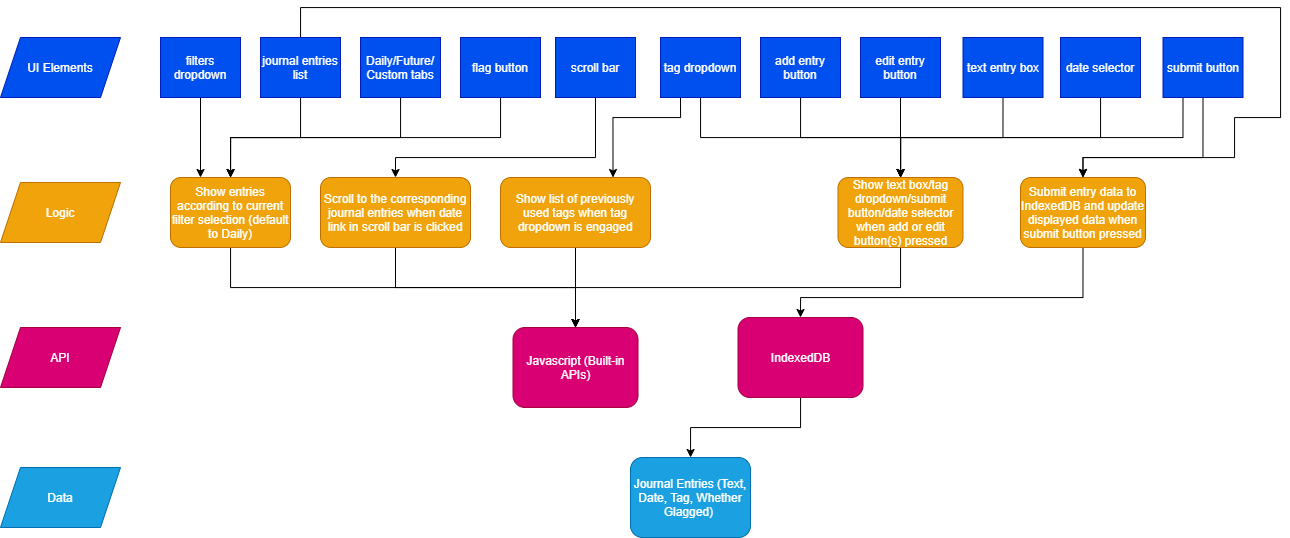

The diagram above was exported from draw.io. Its source (the exported page's mxGraphModel, read from the mxfile embedded in the PNG):
<mxGraphModel dx="1937" dy="1163" grid="1" gridSize="10" guides="1" tooltips="1" connect="1" arrows="1" fold="1" page="1" pageScale="1" pageWidth="850" pageHeight="1100" math="0" shadow="0">
  <root>
    <mxCell id="0" />
    <mxCell id="1" parent="0" />
    <mxCell id="62" style="edgeStyle=orthogonalEdgeStyle;rounded=0;orthogonalLoop=1;jettySize=auto;html=1;exitX=0.5;exitY=1;exitDx=0;exitDy=0;" edge="1" parent="1" source="2" target="61">
      <mxGeometry relative="1" as="geometry">
        <Array as="points">
          <mxPoint x="912" y="160" />
          <mxPoint x="810" y="160" />
        </Array>
      </mxGeometry>
    </mxCell>
    <mxCell id="2" value="text entry box" style="whiteSpace=wrap;html=1;fillColor=#0050ef;strokeColor=#001DBC;fontColor=#ffffff;" parent="1" vertex="1">
      <mxGeometry x="872.5" y="60" width="80" height="60" as="geometry" />
    </mxCell>
    <mxCell id="89" style="edgeStyle=orthogonalEdgeStyle;rounded=0;orthogonalLoop=1;jettySize=auto;html=1;" edge="1" parent="1" source="7" target="85">
      <mxGeometry relative="1" as="geometry">
        <Array as="points">
          <mxPoint x="305" y="310" />
          <mxPoint x="485" y="310" />
        </Array>
      </mxGeometry>
    </mxCell>
    <mxCell id="7" value="&lt;span&gt;Scroll to the corresponding journal entries when date link in scroll bar is clicked&lt;/span&gt;" style="rounded=1;whiteSpace=wrap;html=1;fillColor=#f0a30a;strokeColor=#BD7000;fontColor=#ffffff;" parent="1" vertex="1">
      <mxGeometry x="230" y="200" width="150" height="70" as="geometry" />
    </mxCell>
    <mxCell id="88" style="edgeStyle=orthogonalEdgeStyle;rounded=0;orthogonalLoop=1;jettySize=auto;html=1;" edge="1" parent="1" source="11" target="85">
      <mxGeometry relative="1" as="geometry">
        <Array as="points">
          <mxPoint x="140" y="310" />
          <mxPoint x="485" y="310" />
        </Array>
      </mxGeometry>
    </mxCell>
    <mxCell id="11" value="Show entries according to current filter selection (default to Daily)" style="rounded=1;whiteSpace=wrap;html=1;fillColor=#f0a30a;strokeColor=#BD7000;fontColor=#ffffff;" parent="1" vertex="1">
      <mxGeometry x="80" y="200" width="120" height="70" as="geometry" />
    </mxCell>
    <mxCell id="86" style="edgeStyle=orthogonalEdgeStyle;rounded=0;orthogonalLoop=1;jettySize=auto;html=1;" edge="1" parent="1" source="14" target="24">
      <mxGeometry relative="1" as="geometry" />
    </mxCell>
    <mxCell id="14" value="IndexedDB" style="rounded=1;whiteSpace=wrap;html=1;fillColor=#d80073;strokeColor=#A50040;fontColor=#ffffff;" parent="1" vertex="1">
      <mxGeometry x="647.5" y="340" width="125" height="80" as="geometry" />
    </mxCell>
    <mxCell id="24" value="Journal Entries (Text, Date, Tag, Whether Glagged)&amp;nbsp;" style="rounded=1;whiteSpace=wrap;html=1;fillColor=#1ba1e2;strokeColor=#006EAF;fontColor=#ffffff;" parent="1" vertex="1">
      <mxGeometry x="540" y="480" width="120" height="80" as="geometry" />
    </mxCell>
    <mxCell id="53" style="edgeStyle=orthogonalEdgeStyle;rounded=0;orthogonalLoop=1;jettySize=auto;html=1;entryX=0.25;entryY=0;entryDx=0;entryDy=0;" edge="1" parent="1" source="35" target="11">
      <mxGeometry relative="1" as="geometry" />
    </mxCell>
    <mxCell id="35" value="filters dropdown" style="whiteSpace=wrap;html=1;fillColor=#0050ef;strokeColor=#001DBC;fontColor=#ffffff;" vertex="1" parent="1">
      <mxGeometry x="70" y="60" width="80" height="60" as="geometry" />
    </mxCell>
    <mxCell id="57" style="edgeStyle=orthogonalEdgeStyle;rounded=0;orthogonalLoop=1;jettySize=auto;html=1;" edge="1" parent="1" source="37" target="11">
      <mxGeometry relative="1" as="geometry" />
    </mxCell>
    <mxCell id="71" style="edgeStyle=orthogonalEdgeStyle;rounded=0;orthogonalLoop=1;jettySize=auto;html=1;entryX=0.5;entryY=0;entryDx=0;entryDy=0;" edge="1" parent="1" source="37" target="69">
      <mxGeometry relative="1" as="geometry">
        <mxPoint x="1070" y="160" as="targetPoint" />
        <Array as="points">
          <mxPoint x="210" y="30" />
          <mxPoint x="1190" y="30" />
          <mxPoint x="1190" y="140" />
          <mxPoint x="1144" y="140" />
          <mxPoint x="1144" y="180" />
          <mxPoint x="993" y="180" />
        </Array>
      </mxGeometry>
    </mxCell>
    <mxCell id="37" value="journal entries list" style="whiteSpace=wrap;html=1;fillColor=#0050ef;strokeColor=#001DBC;fontColor=#ffffff;" vertex="1" parent="1">
      <mxGeometry x="170" y="60" width="80" height="60" as="geometry" />
    </mxCell>
    <mxCell id="76" style="edgeStyle=orthogonalEdgeStyle;rounded=0;orthogonalLoop=1;jettySize=auto;html=1;" edge="1" parent="1" source="39" target="11">
      <mxGeometry relative="1" as="geometry">
        <Array as="points">
          <mxPoint x="410" y="160" />
          <mxPoint x="140" y="160" />
        </Array>
      </mxGeometry>
    </mxCell>
    <mxCell id="39" value="flag button" style="whiteSpace=wrap;html=1;fillColor=#0050ef;strokeColor=#001DBC;fontColor=#ffffff;" vertex="1" parent="1">
      <mxGeometry x="370" y="60" width="80" height="60" as="geometry" />
    </mxCell>
    <mxCell id="63" style="edgeStyle=orthogonalEdgeStyle;rounded=0;orthogonalLoop=1;jettySize=auto;html=1;entryX=0.5;entryY=0;entryDx=0;entryDy=0;" edge="1" parent="1" source="40" target="61">
      <mxGeometry relative="1" as="geometry">
        <Array as="points">
          <mxPoint x="710" y="160" />
          <mxPoint x="810" y="160" />
        </Array>
      </mxGeometry>
    </mxCell>
    <mxCell id="40" value="add entry button" style="whiteSpace=wrap;html=1;fillColor=#0050ef;strokeColor=#001DBC;fontColor=#ffffff;" vertex="1" parent="1">
      <mxGeometry x="670" y="60" width="80" height="60" as="geometry" />
    </mxCell>
    <mxCell id="65" style="edgeStyle=orthogonalEdgeStyle;rounded=0;orthogonalLoop=1;jettySize=auto;html=1;" edge="1" parent="1" source="41" target="61">
      <mxGeometry relative="1" as="geometry" />
    </mxCell>
    <mxCell id="41" value="edit entry button" style="whiteSpace=wrap;html=1;fillColor=#0050ef;strokeColor=#001DBC;fontColor=#ffffff;" vertex="1" parent="1">
      <mxGeometry x="770" y="60" width="80" height="60" as="geometry" />
    </mxCell>
    <mxCell id="68" style="edgeStyle=orthogonalEdgeStyle;rounded=0;orthogonalLoop=1;jettySize=auto;html=1;exitX=0.25;exitY=1;exitDx=0;exitDy=0;" edge="1" parent="1" source="42" target="61">
      <mxGeometry relative="1" as="geometry">
        <mxPoint x="1113" y="130" as="sourcePoint" />
        <mxPoint x="820" y="200" as="targetPoint" />
        <Array as="points">
          <mxPoint x="1092" y="160" />
          <mxPoint x="810" y="160" />
        </Array>
      </mxGeometry>
    </mxCell>
    <mxCell id="82" style="edgeStyle=orthogonalEdgeStyle;rounded=0;orthogonalLoop=1;jettySize=auto;html=1;exitX=0.5;exitY=1;exitDx=0;exitDy=0;entryX=0.5;entryY=0;entryDx=0;entryDy=0;" edge="1" parent="1" source="42" target="69">
      <mxGeometry relative="1" as="geometry">
        <mxPoint x="1112.5" y="200" as="targetPoint" />
        <Array as="points">
          <mxPoint x="1112" y="180" />
          <mxPoint x="992" y="180" />
        </Array>
      </mxGeometry>
    </mxCell>
    <mxCell id="42" value="submit button" style="whiteSpace=wrap;html=1;fillColor=#0050ef;strokeColor=#001DBC;fontColor=#ffffff;" vertex="1" parent="1">
      <mxGeometry x="1072.5" y="60" width="80" height="60" as="geometry" />
    </mxCell>
    <mxCell id="45" value="UI Elements" style="shape=parallelogram;perimeter=parallelogramPerimeter;whiteSpace=wrap;html=1;fixedSize=1;fillColor=#0050ef;strokeColor=#001DBC;fontColor=#ffffff;" vertex="1" parent="1">
      <mxGeometry x="-90" y="60" width="120" height="60" as="geometry" />
    </mxCell>
    <mxCell id="46" value="Logic" style="shape=parallelogram;perimeter=parallelogramPerimeter;whiteSpace=wrap;html=1;fixedSize=1;fillColor=#f0a30a;strokeColor=#BD7000;fontColor=#ffffff;" vertex="1" parent="1">
      <mxGeometry x="-90" y="205" width="120" height="60" as="geometry" />
    </mxCell>
    <mxCell id="47" value="API" style="shape=parallelogram;perimeter=parallelogramPerimeter;whiteSpace=wrap;html=1;fixedSize=1;fillColor=#d80073;strokeColor=#A50040;fontColor=#ffffff;" vertex="1" parent="1">
      <mxGeometry x="-90" y="350" width="120" height="60" as="geometry" />
    </mxCell>
    <mxCell id="48" value="Data" style="shape=parallelogram;perimeter=parallelogramPerimeter;whiteSpace=wrap;html=1;fixedSize=1;fillColor=#1ba1e2;strokeColor=#006EAF;fontColor=#ffffff;" vertex="1" parent="1">
      <mxGeometry x="-90" y="490" width="120" height="60" as="geometry" />
    </mxCell>
    <mxCell id="74" style="edgeStyle=orthogonalEdgeStyle;rounded=0;orthogonalLoop=1;jettySize=auto;html=1;entryX=0.5;entryY=0;entryDx=0;entryDy=0;" edge="1" parent="1" source="60" target="11">
      <mxGeometry relative="1" as="geometry">
        <Array as="points">
          <mxPoint x="310" y="160" />
          <mxPoint x="140" y="160" />
        </Array>
      </mxGeometry>
    </mxCell>
    <mxCell id="60" value="Daily/Future/&lt;br&gt;Custom tabs" style="whiteSpace=wrap;html=1;fillColor=#0050ef;strokeColor=#001DBC;fontColor=#ffffff;" vertex="1" parent="1">
      <mxGeometry x="270" y="60" width="80" height="60" as="geometry" />
    </mxCell>
    <mxCell id="91" style="edgeStyle=orthogonalEdgeStyle;rounded=0;orthogonalLoop=1;jettySize=auto;html=1;" edge="1" parent="1" source="61" target="85">
      <mxGeometry relative="1" as="geometry">
        <Array as="points">
          <mxPoint x="810" y="310" />
          <mxPoint x="485" y="310" />
        </Array>
      </mxGeometry>
    </mxCell>
    <mxCell id="61" value="&lt;span&gt;Show text box/tag dropdown/submit button/date selector when add or edit button(s) pressed&lt;/span&gt;" style="rounded=1;whiteSpace=wrap;html=1;fillColor=#f0a30a;strokeColor=#BD7000;fontColor=#ffffff;" vertex="1" parent="1">
      <mxGeometry x="747.5" y="200" width="125" height="70" as="geometry" />
    </mxCell>
    <mxCell id="80" style="edgeStyle=orthogonalEdgeStyle;rounded=0;orthogonalLoop=1;jettySize=auto;html=1;" edge="1" parent="1" source="66" target="61">
      <mxGeometry relative="1" as="geometry">
        <Array as="points">
          <mxPoint x="610" y="160" />
          <mxPoint x="810" y="160" />
        </Array>
      </mxGeometry>
    </mxCell>
    <mxCell id="81" style="edgeStyle=orthogonalEdgeStyle;rounded=0;orthogonalLoop=1;jettySize=auto;html=1;entryX=0.75;entryY=0;entryDx=0;entryDy=0;exitX=0.25;exitY=1;exitDx=0;exitDy=0;" edge="1" parent="1" source="66" target="78">
      <mxGeometry relative="1" as="geometry">
        <Array as="points">
          <mxPoint x="590" y="140" />
          <mxPoint x="522" y="140" />
        </Array>
      </mxGeometry>
    </mxCell>
    <mxCell id="66" value="tag dropdown" style="whiteSpace=wrap;html=1;fillColor=#0050ef;strokeColor=#001DBC;fontColor=#ffffff;" vertex="1" parent="1">
      <mxGeometry x="570" y="60" width="80" height="60" as="geometry" />
    </mxCell>
    <mxCell id="92" style="edgeStyle=orthogonalEdgeStyle;rounded=0;orthogonalLoop=1;jettySize=auto;html=1;entryX=0.5;entryY=0;entryDx=0;entryDy=0;exitX=0.5;exitY=1;exitDx=0;exitDy=0;" edge="1" parent="1" source="69" target="14">
      <mxGeometry relative="1" as="geometry">
        <Array as="points">
          <mxPoint x="992" y="320" />
          <mxPoint x="710" y="320" />
        </Array>
      </mxGeometry>
    </mxCell>
    <mxCell id="69" value="&lt;span&gt;Submit entry data to IndexedDB and update displayed data when submit button pressed&lt;/span&gt;" style="rounded=1;whiteSpace=wrap;html=1;fillColor=#f0a30a;strokeColor=#BD7000;fontColor=#ffffff;" vertex="1" parent="1">
      <mxGeometry x="930" y="200" width="125" height="70" as="geometry" />
    </mxCell>
    <mxCell id="75" style="edgeStyle=orthogonalEdgeStyle;rounded=0;orthogonalLoop=1;jettySize=auto;html=1;" edge="1" parent="1" source="38" target="7">
      <mxGeometry relative="1" as="geometry">
        <Array as="points">
          <mxPoint x="505" y="180" />
          <mxPoint x="305" y="180" />
        </Array>
      </mxGeometry>
    </mxCell>
    <mxCell id="38" value="scroll bar" style="whiteSpace=wrap;html=1;fillColor=#0050ef;strokeColor=#001DBC;fontColor=#ffffff;" vertex="1" parent="1">
      <mxGeometry x="465" y="60" width="80" height="60" as="geometry" />
    </mxCell>
    <mxCell id="90" style="edgeStyle=orthogonalEdgeStyle;rounded=0;orthogonalLoop=1;jettySize=auto;html=1;" edge="1" parent="1" source="78" target="85">
      <mxGeometry relative="1" as="geometry" />
    </mxCell>
    <mxCell id="78" value="&lt;span&gt;Show list of previously used tags when tag dropdown is engaged&lt;/span&gt;" style="rounded=1;whiteSpace=wrap;html=1;fillColor=#f0a30a;strokeColor=#BD7000;fontColor=#ffffff;" vertex="1" parent="1">
      <mxGeometry x="410" y="200" width="150" height="70" as="geometry" />
    </mxCell>
    <mxCell id="84" style="edgeStyle=orthogonalEdgeStyle;rounded=0;orthogonalLoop=1;jettySize=auto;html=1;" edge="1" parent="1" source="83" target="61">
      <mxGeometry relative="1" as="geometry">
        <Array as="points">
          <mxPoint x="1010" y="160" />
          <mxPoint x="810" y="160" />
        </Array>
      </mxGeometry>
    </mxCell>
    <mxCell id="83" value="date selector" style="whiteSpace=wrap;html=1;fillColor=#0050ef;strokeColor=#001DBC;fontColor=#ffffff;" vertex="1" parent="1">
      <mxGeometry x="970" y="60" width="80" height="60" as="geometry" />
    </mxCell>
    <mxCell id="85" value="Javascript (Built-in APIs)" style="rounded=1;whiteSpace=wrap;html=1;fillColor=#d80073;strokeColor=#A50040;fontColor=#ffffff;" vertex="1" parent="1">
      <mxGeometry x="422.5" y="350" width="125" height="80" as="geometry" />
    </mxCell>
  </root>
</mxGraphModel>